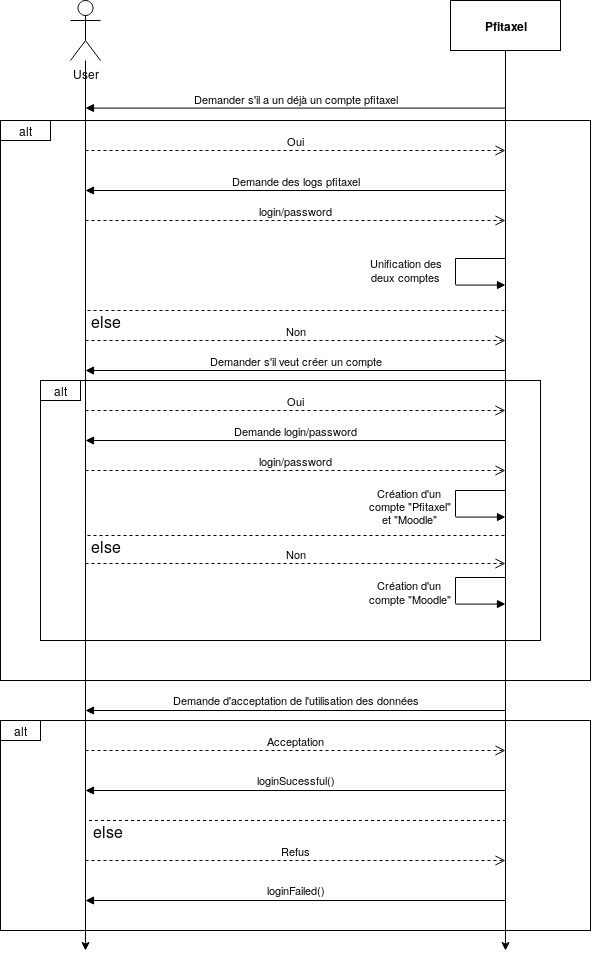

The diagram above was exported from draw.io. Its source (the exported page's mxGraphModel, read from the mxfile embedded in the PNG):
<mxGraphModel dx="981" dy="482" grid="1" gridSize="10" guides="1" tooltips="1" connect="1" arrows="1" fold="1" page="1" pageScale="1" pageWidth="827" pageHeight="1169" math="0" shadow="0">
  <root>
    <mxCell id="0" />
    <mxCell id="1" parent="0" />
    <mxCell id="B6oJJ0MdrxbDpSXr-iSV-2" value="" style="rounded=0;whiteSpace=wrap;html=1;align=center;" parent="1" vertex="1">
      <mxGeometry x="100" y="770" width="590" height="210" as="geometry" />
    </mxCell>
    <mxCell id="B6oJJ0MdrxbDpSXr-iSV-3" value="alt" style="rounded=0;whiteSpace=wrap;html=1;" parent="1" vertex="1">
      <mxGeometry x="100" y="770" width="40" height="20" as="geometry" />
    </mxCell>
    <mxCell id="r_S5eLzQ6NgJSqfpbMvA-15" value="" style="html=1;dashed=0;whitespace=wrap;" parent="1" vertex="1">
      <mxGeometry x="100" y="170" width="590" height="560" as="geometry" />
    </mxCell>
    <mxCell id="r_S5eLzQ6NgJSqfpbMvA-55" value="" style="rounded=0;whiteSpace=wrap;html=1;align=center;" parent="1" vertex="1">
      <mxGeometry x="140" y="430" width="500" height="260" as="geometry" />
    </mxCell>
    <mxCell id="r_S5eLzQ6NgJSqfpbMvA-3" style="edgeStyle=orthogonalEdgeStyle;rounded=0;orthogonalLoop=1;jettySize=auto;html=1;" parent="1" source="r_S5eLzQ6NgJSqfpbMvA-4" edge="1">
      <mxGeometry relative="1" as="geometry">
        <mxPoint x="605" y="1000" as="targetPoint" />
      </mxGeometry>
    </mxCell>
    <mxCell id="r_S5eLzQ6NgJSqfpbMvA-4" value="Pfitaxel" style="html=1;fontStyle=1" parent="1" vertex="1">
      <mxGeometry x="550" y="50" width="110" height="50" as="geometry" />
    </mxCell>
    <mxCell id="r_S5eLzQ6NgJSqfpbMvA-6" value="&lt;div&gt;User&lt;/div&gt;&lt;div&gt;&lt;br&gt;&lt;/div&gt;" style="shape=umlActor;verticalLabelPosition=bottom;labelBackgroundColor=#ffffff;verticalAlign=top;html=1;" parent="1" vertex="1">
      <mxGeometry x="170" y="50" width="30" height="60" as="geometry" />
    </mxCell>
    <mxCell id="r_S5eLzQ6NgJSqfpbMvA-10" style="edgeStyle=orthogonalEdgeStyle;rounded=0;orthogonalLoop=1;jettySize=auto;html=1;" parent="1" source="r_S5eLzQ6NgJSqfpbMvA-6" edge="1">
      <mxGeometry relative="1" as="geometry">
        <mxPoint x="185" y="1000" as="targetPoint" />
        <mxPoint x="185" y="110" as="sourcePoint" />
      </mxGeometry>
    </mxCell>
    <mxCell id="r_S5eLzQ6NgJSqfpbMvA-13" value="&lt;font style=&quot;font-size: 11px&quot;&gt;&lt;font style=&quot;font-size: 11px&quot;&gt;Demander s'il a un déjà un compte pfitaxel&lt;/font&gt;&lt;br&gt;&lt;/font&gt;" style="html=1;verticalAlign=bottom;endArrow=block;" parent="1" edge="1">
      <mxGeometry width="80" relative="1" as="geometry">
        <mxPoint x="605" y="157.57999999999998" as="sourcePoint" />
        <mxPoint x="185" y="157.57999999999998" as="targetPoint" />
      </mxGeometry>
    </mxCell>
    <mxCell id="r_S5eLzQ6NgJSqfpbMvA-20" value="alt" style="rounded=0;whiteSpace=wrap;html=1;" parent="1" vertex="1">
      <mxGeometry x="100" y="170" width="50" height="20" as="geometry" />
    </mxCell>
    <mxCell id="r_S5eLzQ6NgJSqfpbMvA-22" value="Oui" style="html=1;verticalAlign=bottom;endArrow=open;dashed=1;endSize=8;" parent="1" edge="1">
      <mxGeometry relative="1" as="geometry">
        <mxPoint x="185" y="200" as="sourcePoint" />
        <mxPoint x="605" y="200" as="targetPoint" />
      </mxGeometry>
    </mxCell>
    <mxCell id="r_S5eLzQ6NgJSqfpbMvA-31" value="else" style="text;html=1;align=center;verticalAlign=middle;resizable=0;points=[];autosize=1;fontSize=16;" parent="1" vertex="1">
      <mxGeometry x="180" y="360" width="50" height="20" as="geometry" />
    </mxCell>
    <mxCell id="r_S5eLzQ6NgJSqfpbMvA-32" value="&lt;font style=&quot;font-size: 11px&quot;&gt;Demande des logs pfitaxel&lt;br&gt;&lt;/font&gt;" style="html=1;verticalAlign=bottom;endArrow=block;" parent="1" edge="1">
      <mxGeometry width="80" relative="1" as="geometry">
        <mxPoint x="605" y="240" as="sourcePoint" />
        <mxPoint x="185" y="240" as="targetPoint" />
      </mxGeometry>
    </mxCell>
    <mxCell id="r_S5eLzQ6NgJSqfpbMvA-33" value="login/password" style="html=1;verticalAlign=bottom;endArrow=open;dashed=1;endSize=8;" parent="1" edge="1">
      <mxGeometry relative="1" as="geometry">
        <mxPoint x="185" y="270" as="sourcePoint" />
        <mxPoint x="605" y="270" as="targetPoint" />
      </mxGeometry>
    </mxCell>
    <mxCell id="r_S5eLzQ6NgJSqfpbMvA-36" value="" style="endArrow=none;html=1;" parent="1" edge="1">
      <mxGeometry width="50" height="50" relative="1" as="geometry">
        <mxPoint x="555" y="308" as="sourcePoint" />
        <mxPoint x="605" y="308" as="targetPoint" />
      </mxGeometry>
    </mxCell>
    <mxCell id="r_S5eLzQ6NgJSqfpbMvA-37" value="" style="endArrow=none;html=1;" parent="1" edge="1">
      <mxGeometry width="50" height="50" relative="1" as="geometry">
        <mxPoint x="555" y="334" as="sourcePoint" />
        <mxPoint x="555" y="308" as="targetPoint" />
      </mxGeometry>
    </mxCell>
    <mxCell id="r_S5eLzQ6NgJSqfpbMvA-38" value="" style="html=1;verticalAlign=bottom;endArrow=block;" parent="1" edge="1">
      <mxGeometry width="80" relative="1" as="geometry">
        <mxPoint x="555" y="334.58" as="sourcePoint" />
        <mxPoint x="605" y="334.58" as="targetPoint" />
      </mxGeometry>
    </mxCell>
    <mxCell id="r_S5eLzQ6NgJSqfpbMvA-39" value="&lt;div style=&quot;font-size: 11px&quot;&gt;&lt;font style=&quot;font-size: 11px&quot;&gt;Unification des&lt;/font&gt;&lt;/div&gt;&lt;div style=&quot;font-size: 11px&quot;&gt;&lt;font style=&quot;font-size: 11px&quot;&gt;deux comptes&lt;br&gt;&lt;/font&gt;&lt;/div&gt;" style="text;html=1;align=center;verticalAlign=middle;resizable=0;points=[];autosize=1;" parent="1" vertex="1">
      <mxGeometry x="460" y="305" width="90" height="30" as="geometry" />
    </mxCell>
    <mxCell id="r_S5eLzQ6NgJSqfpbMvA-49" value="Non" style="html=1;verticalAlign=bottom;endArrow=open;dashed=1;endSize=8;" parent="1" edge="1">
      <mxGeometry relative="1" as="geometry">
        <mxPoint x="185" y="390" as="sourcePoint" />
        <mxPoint x="605" y="390" as="targetPoint" />
      </mxGeometry>
    </mxCell>
    <mxCell id="r_S5eLzQ6NgJSqfpbMvA-56" value="alt" style="rounded=0;whiteSpace=wrap;html=1;" parent="1" vertex="1">
      <mxGeometry x="140" y="430" width="40" height="20" as="geometry" />
    </mxCell>
    <mxCell id="r_S5eLzQ6NgJSqfpbMvA-58" value="&lt;font style=&quot;font-size: 11px&quot;&gt;&lt;font style=&quot;font-size: 11px&quot;&gt;Demander s'il veut créer un compte&lt;/font&gt;&lt;br&gt;&lt;/font&gt;" style="html=1;verticalAlign=bottom;endArrow=block;" parent="1" edge="1">
      <mxGeometry width="80" relative="1" as="geometry">
        <mxPoint x="604.9999999999998" y="419.9999999999999" as="sourcePoint" />
        <mxPoint x="185" y="419.9999999999999" as="targetPoint" />
      </mxGeometry>
    </mxCell>
    <mxCell id="r_S5eLzQ6NgJSqfpbMvA-59" value="Oui" style="html=1;verticalAlign=bottom;endArrow=open;dashed=1;endSize=8;" parent="1" edge="1">
      <mxGeometry relative="1" as="geometry">
        <mxPoint x="185" y="460" as="sourcePoint" />
        <mxPoint x="604.9999999999998" y="460" as="targetPoint" />
      </mxGeometry>
    </mxCell>
    <mxCell id="r_S5eLzQ6NgJSqfpbMvA-67" value="&lt;font style=&quot;font-size: 11px&quot;&gt;Demande login/password&lt;br&gt;&lt;/font&gt;" style="html=1;verticalAlign=bottom;endArrow=block;" parent="1" edge="1">
      <mxGeometry width="80" relative="1" as="geometry">
        <mxPoint x="604.9999999999998" y="490" as="sourcePoint" />
        <mxPoint x="185" y="490" as="targetPoint" />
      </mxGeometry>
    </mxCell>
    <mxCell id="r_S5eLzQ6NgJSqfpbMvA-68" value="login/password" style="html=1;verticalAlign=bottom;endArrow=open;dashed=1;endSize=8;" parent="1" edge="1">
      <mxGeometry relative="1" as="geometry">
        <mxPoint x="185" y="520" as="sourcePoint" />
        <mxPoint x="604.9999999999998" y="520" as="targetPoint" />
      </mxGeometry>
    </mxCell>
    <mxCell id="r_S5eLzQ6NgJSqfpbMvA-69" value="" style="endArrow=none;html=1;" parent="1" edge="1">
      <mxGeometry width="50" height="50" relative="1" as="geometry">
        <mxPoint x="555" y="540" as="sourcePoint" />
        <mxPoint x="605" y="540" as="targetPoint" />
      </mxGeometry>
    </mxCell>
    <mxCell id="r_S5eLzQ6NgJSqfpbMvA-70" value="" style="endArrow=none;html=1;" parent="1" edge="1">
      <mxGeometry width="50" height="50" relative="1" as="geometry">
        <mxPoint x="555" y="566" as="sourcePoint" />
        <mxPoint x="555" y="540" as="targetPoint" />
      </mxGeometry>
    </mxCell>
    <mxCell id="r_S5eLzQ6NgJSqfpbMvA-71" value="" style="html=1;verticalAlign=bottom;endArrow=block;" parent="1" edge="1">
      <mxGeometry width="80" relative="1" as="geometry">
        <mxPoint x="555" y="566.58" as="sourcePoint" />
        <mxPoint x="605" y="566.58" as="targetPoint" />
      </mxGeometry>
    </mxCell>
    <mxCell id="r_S5eLzQ6NgJSqfpbMvA-72" value="&lt;div style=&quot;font-size: 11px&quot;&gt;&lt;font style=&quot;font-size: 11px&quot;&gt;Création d'un &lt;br&gt;&lt;/font&gt;&lt;/div&gt;&lt;div style=&quot;font-size: 11px&quot;&gt;&lt;font style=&quot;font-size: 11px&quot;&gt;compte &quot;Pfitaxel&quot;&lt;/font&gt;&lt;/div&gt;&lt;div style=&quot;font-size: 11px&quot;&gt;&lt;font style=&quot;font-size: 11px&quot;&gt; et &quot;Moodle&quot;&lt;br&gt;&lt;/font&gt;&lt;/div&gt;" style="text;html=1;align=center;verticalAlign=middle;resizable=0;points=[];autosize=1;fontSize=11;" parent="1" vertex="1">
      <mxGeometry x="459" y="536" width="100" height="40" as="geometry" />
    </mxCell>
    <mxCell id="r_S5eLzQ6NgJSqfpbMvA-73" value="" style="endArrow=none;dashed=1;html=1;fontSize=11;" parent="1" edge="1">
      <mxGeometry width="50" height="50" relative="1" as="geometry">
        <mxPoint x="187" y="360" as="sourcePoint" />
        <mxPoint x="607" y="360" as="targetPoint" />
      </mxGeometry>
    </mxCell>
    <mxCell id="r_S5eLzQ6NgJSqfpbMvA-74" value="else" style="text;html=1;align=center;verticalAlign=middle;resizable=0;points=[];autosize=1;fontSize=16;" parent="1" vertex="1">
      <mxGeometry x="180" y="585" width="50" height="20" as="geometry" />
    </mxCell>
    <mxCell id="r_S5eLzQ6NgJSqfpbMvA-75" value="" style="endArrow=none;dashed=1;html=1;fontSize=11;" parent="1" edge="1">
      <mxGeometry width="50" height="50" relative="1" as="geometry">
        <mxPoint x="187" y="585" as="sourcePoint" />
        <mxPoint x="607" y="585" as="targetPoint" />
      </mxGeometry>
    </mxCell>
    <mxCell id="r_S5eLzQ6NgJSqfpbMvA-76" value="" style="endArrow=none;html=1;" parent="1" edge="1">
      <mxGeometry width="50" height="50" relative="1" as="geometry">
        <mxPoint x="555" y="653" as="sourcePoint" />
        <mxPoint x="555" y="627" as="targetPoint" />
      </mxGeometry>
    </mxCell>
    <mxCell id="r_S5eLzQ6NgJSqfpbMvA-77" value="" style="html=1;verticalAlign=bottom;endArrow=block;" parent="1" edge="1">
      <mxGeometry width="80" relative="1" as="geometry">
        <mxPoint x="555" y="653.58" as="sourcePoint" />
        <mxPoint x="605" y="653.58" as="targetPoint" />
      </mxGeometry>
    </mxCell>
    <mxCell id="r_S5eLzQ6NgJSqfpbMvA-78" value="&lt;div style=&quot;font-size: 11px&quot;&gt;&lt;font style=&quot;font-size: 11px&quot;&gt;Création d'un&lt;br style=&quot;font-size: 11px&quot;&gt;&lt;/font&gt;&lt;/div&gt;&lt;div style=&quot;font-size: 11px&quot;&gt;&lt;font style=&quot;font-size: 11px&quot;&gt;compte &quot;Moodle&quot;&lt;br&gt;&lt;/font&gt;&lt;/div&gt;" style="text;html=1;align=center;verticalAlign=middle;resizable=0;points=[];autosize=1;fontSize=11;" parent="1" vertex="1">
      <mxGeometry x="459" y="627" width="100" height="30" as="geometry" />
    </mxCell>
    <mxCell id="r_S5eLzQ6NgJSqfpbMvA-80" value="" style="endArrow=none;html=1;" parent="1" edge="1">
      <mxGeometry width="50" height="50" relative="1" as="geometry">
        <mxPoint x="555" y="627" as="sourcePoint" />
        <mxPoint x="605" y="627" as="targetPoint" />
      </mxGeometry>
    </mxCell>
    <mxCell id="r_S5eLzQ6NgJSqfpbMvA-85" value="&lt;font style=&quot;font-size: 11px&quot;&gt;loginSucessful()&lt;/font&gt;" style="html=1;verticalAlign=bottom;endArrow=block;fontSize=16;" parent="1" edge="1">
      <mxGeometry width="80" relative="1" as="geometry">
        <mxPoint x="605" y="840" as="sourcePoint" />
        <mxPoint x="185" y="840" as="targetPoint" />
      </mxGeometry>
    </mxCell>
    <mxCell id="r_S5eLzQ6NgJSqfpbMvA-87" value="Non" style="html=1;verticalAlign=bottom;endArrow=open;dashed=1;endSize=8;" parent="1" edge="1">
      <mxGeometry relative="1" as="geometry">
        <mxPoint x="185" y="613" as="sourcePoint" />
        <mxPoint x="604.9999999999998" y="613" as="targetPoint" />
      </mxGeometry>
    </mxCell>
    <mxCell id="B6oJJ0MdrxbDpSXr-iSV-1" value="&lt;font style=&quot;font-size: 11px&quot;&gt;Demande d'acceptation de l'utilisation des données&lt;br&gt;&lt;/font&gt;" style="html=1;verticalAlign=bottom;endArrow=block;fontSize=16;" parent="1" edge="1">
      <mxGeometry width="80" relative="1" as="geometry">
        <mxPoint x="605" y="760" as="sourcePoint" />
        <mxPoint x="185" y="760" as="targetPoint" />
      </mxGeometry>
    </mxCell>
    <mxCell id="B6oJJ0MdrxbDpSXr-iSV-4" value="&lt;div&gt;Acceptation&lt;/div&gt;" style="html=1;verticalAlign=bottom;endArrow=open;dashed=1;endSize=8;" parent="1" edge="1">
      <mxGeometry relative="1" as="geometry">
        <mxPoint x="185" y="800" as="sourcePoint" />
        <mxPoint x="605" y="800" as="targetPoint" />
      </mxGeometry>
    </mxCell>
    <mxCell id="B6oJJ0MdrxbDpSXr-iSV-5" value="else" style="text;html=1;align=center;verticalAlign=middle;resizable=0;points=[];autosize=1;fontSize=16;" parent="1" vertex="1">
      <mxGeometry x="181.5" y="870" width="50" height="20" as="geometry" />
    </mxCell>
    <mxCell id="B6oJJ0MdrxbDpSXr-iSV-6" value="" style="endArrow=none;dashed=1;html=1;fontSize=11;" parent="1" edge="1">
      <mxGeometry width="50" height="50" relative="1" as="geometry">
        <mxPoint x="188.5" y="870" as="sourcePoint" />
        <mxPoint x="608.5" y="870" as="targetPoint" />
      </mxGeometry>
    </mxCell>
    <mxCell id="B6oJJ0MdrxbDpSXr-iSV-7" value="Refus" style="html=1;verticalAlign=bottom;endArrow=open;dashed=1;endSize=8;" parent="1" edge="1">
      <mxGeometry relative="1" as="geometry">
        <mxPoint x="185" y="910" as="sourcePoint" />
        <mxPoint x="605" y="910" as="targetPoint" />
      </mxGeometry>
    </mxCell>
    <mxCell id="B6oJJ0MdrxbDpSXr-iSV-9" value="&lt;font style=&quot;font-size: 11px&quot;&gt;loginFailed()&lt;/font&gt;" style="html=1;verticalAlign=bottom;endArrow=block;fontSize=16;" parent="1" edge="1">
      <mxGeometry width="80" relative="1" as="geometry">
        <mxPoint x="605" y="950" as="sourcePoint" />
        <mxPoint x="185" y="950" as="targetPoint" />
      </mxGeometry>
    </mxCell>
  </root>
</mxGraphModel>